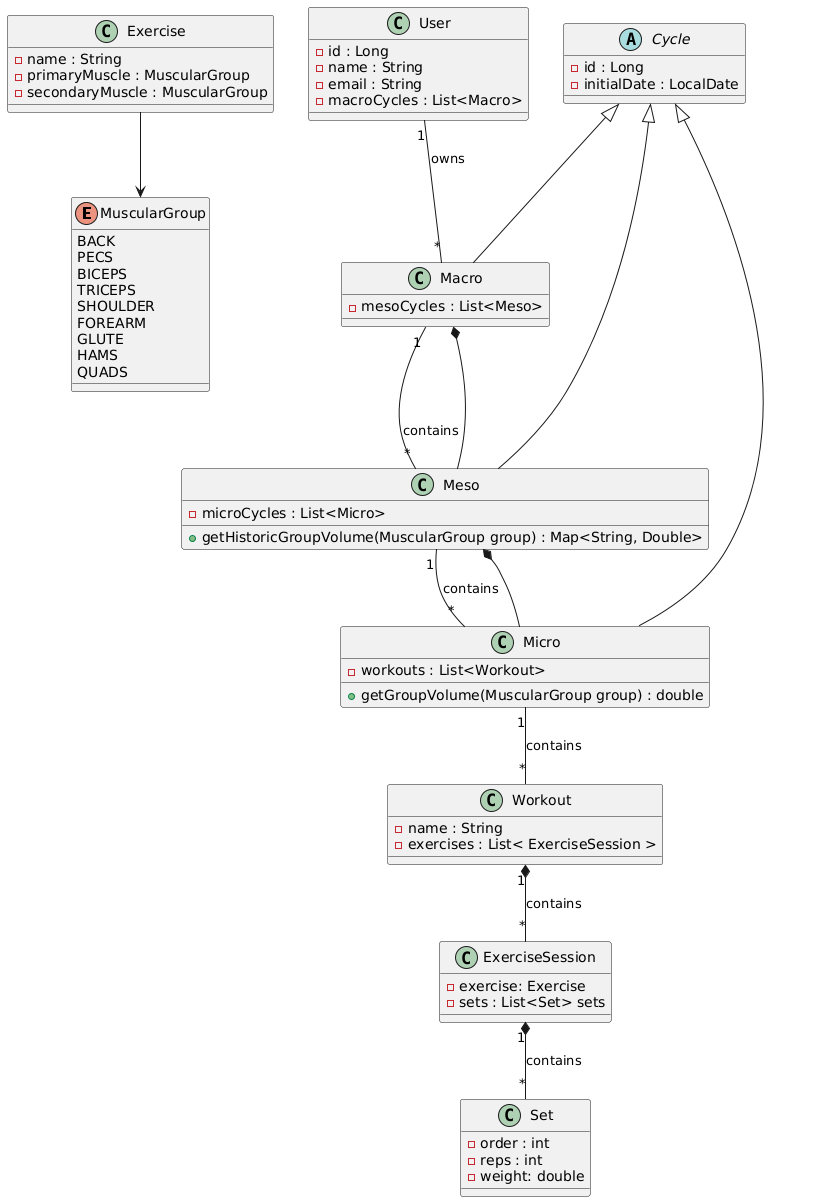

The diagram above was rendered by PlantUML. Its source (embedded in the PNG):
@startuml
enum MuscularGroup{
    BACK
    PECS
    BICEPS
    TRICEPS
    SHOULDER
    FOREARM
    GLUTE
    HAMS
    QUADS
}

class User {
    - id : Long 
    - name : String 
    - email : String 
    - macroCycles : List<Macro>
}

class Macro{
    - mesoCycles : List<Meso>
}

class Meso{
    - microCycles : List<Micro>
    + getHistoricGroupVolume(MuscularGroup group) : Map<String, Double>

}

class Micro{
    - workouts : List<Workout>
    + getGroupVolume(MuscularGroup group) : double
}

class ExerciseSession{
    - exercise: Exercise
    - sets : List<Set> sets 
}

class Workout{
    - name : String 
    - exercises : List< ExerciseSession > 
}

class Set{
    - order : int 
    - reps : int 
    - weight: double 
}

class Exercise{
    - name : String 
    - primaryMuscle : MuscularGroup 
    - secondaryMuscle : MuscularGroup 
}

abstract class Cycle{
    - id : Long 
    - initialDate : LocalDate
}

User "1" -- "*" Macro: owns
Macro "1" -- "*" Meso: contains
Meso "1" -- "*" Micro: contains
Micro "1" -- "*" Workout: contains
Workout "1" *-- "*" ExerciseSession : contains
ExerciseSession "1" *-- "*" Set : contains

Exercise --> MuscularGroup

Macro *-- Meso
Meso *-- Micro

Cycle <|-- Macro
Cycle <|-- Meso
Cycle <|-- Micro
@enduml